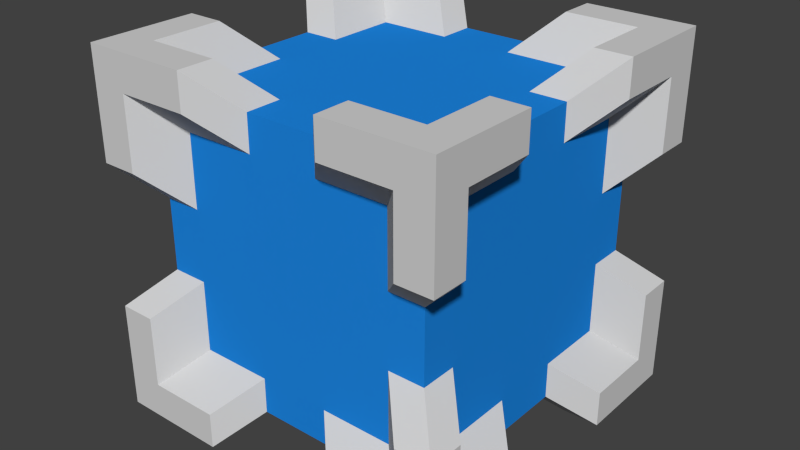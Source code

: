 # Source: crate-blue.blend  (saved by Blender 2.76.0; exported with 4.5.12 LTS)
import bpy
from mathutils import Matrix  # noqa: F401  (used for matrix-valued properties, if any)

bpy.ops.wm.read_factory_settings(use_empty=True)
scene = bpy.context.scene
scene.name = 'Scene'

# ---- collections
col_collection_1 = bpy.data.collections.new('Collection 1'); scene.collection.children.link(col_collection_1)

# ---- materials (node trees are filled in below, after node groups)
mat_blue = bpy.data.materials.new('Blue')
mat_blue.alpha_threshold = 0.0
mat_blue.use_transparent_shadow = False
mat_blue.diffuse_color = (0.01298, 0.2462, 0.7835, 1.0)
mat_blue.roughness = 0.5
mat_blue.line_color = (0.0, 0.0, 0.0, 1.0)
mat_metal = bpy.data.materials.new('Metal')
mat_metal.alpha_threshold = 0.0
mat_metal.use_transparent_shadow = False
mat_metal.diffuse_color = (0.6619, 0.6619, 0.6619, 1.0)
mat_metal.roughness = 0.5
mat_metal.specular_intensity = 1.0

# ---- material node trees

# ---- world
world_world = bpy.data.worlds.new('World'); scene.world = world_world
world_world.color = (0.05088, 0.05088, 0.05088)
world_world.use_sun_shadow = False
world_world.sun_shadow_jitter_overblur = 0.0
world_world.cycles.sampling_method = 'MANUAL'
world_world.cycles.sample_map_resolution = 256

# ---- meshes
me_cube_009 = bpy.data.meshes.new('Cube.009')
me_cube_009.from_pydata([(-0.4, -0.4, -0.0393), (-0.3, -0.3, 0.0607), (-0.4, 0.4, -0.0393), (-0.3, 0.3, 0.0607), (0.4, -0.4, -0.0393), (0.3, -0.3, 0.0607), (0.4, 0.4, -0.0393), (0.3, 0.3, 0.0607)], [], [(1, 3, 2, 0), (3, 7, 6, 2), (7, 5, 4, 6), (5, 1, 0, 4), (0, 2, 6, 4), (5, 7, 3, 1)])
me_cube_009.materials.append(mat_blue)
me_cube_009.use_remesh_preserve_volume = False
me_cube_009.use_remesh_preserve_attributes = False
me_cube_009.use_mirror_vertex_groups = False
me_cube_009.update()
me_cube_001 = bpy.data.meshes.new('Cube.001')
me_cube_001.from_pydata([(-0.2619, -0.03812, 0.03812), (0.03812, -0.03812, -0.2619), (0.03812, 0.2619, 0.03812), (0.03812, 0.2619, -0.06188), (0.03812, 0.06188, -0.2619), (-0.06188, -0.03812, -0.06188), (-0.06188, -0.03812, -0.2619), (-0.06188, 0.2619, 0.03812), (-0.06188, 0.06188, 0.03812), (-0.2619, 0.06188, 0.03812), (-0.2619, -0.03812, -0.06188), (0.03812, 0.06188, -0.06188), (0.1381, -0.1381, 0.1381), (0.1381, -0.1381, -0.1619), (0.1381, 0.1619, 0.1381), (-0.1619, -0.1381, 0.1381), (0.1381, 0.1619, 0.03812), (0.1381, -0.03812, -0.1619), (0.03812, -0.1381, 0.03812), (0.03812, -0.1381, -0.1619), (0.03812, 0.1619, 0.1381), (0.03812, -0.03812, 0.1381), (-0.1619, -0.03812, 0.1381), (-0.1619, -0.1381, 0.03812), (0.1381, -0.03812, 0.03812), (0.03812, -0.03812, 0.03812)], [], [(15, 12, 21, 22), (6, 19, 18, 5), (3, 2, 14, 16), (9, 0, 15, 22), (12, 14, 20, 21), (24, 11, 3, 16), (6, 1, 13, 19), (1, 4, 17, 13), (0, 10, 23, 15), (2, 7, 20, 14), (5, 18, 23, 10), (12, 13, 17, 24), (21, 20, 7, 8), (19, 13, 12, 18), (24, 16, 14, 12), (15, 23, 18, 12), (24, 17, 4, 11), (22, 21, 8, 9), (0, 9, 8, 25), (0, 25, 5, 10), (2, 25, 8, 7), (2, 3, 11, 25), (1, 25, 11, 4), (1, 6, 5, 25)])
me_cube_001.materials.append(mat_metal)
me_cube_001.use_remesh_preserve_volume = False
me_cube_001.use_remesh_preserve_attributes = False
me_cube_001.use_mirror_vertex_groups = False
me_cube_001.update()
me_cube_002 = bpy.data.meshes.new('Cube.002')
me_cube_002.from_pydata([(-0.03812, 0.2619, 0.03812), (-0.03812, -0.03812, -0.2619), (0.2619, -0.03812, 0.03812), (0.2619, -0.03812, -0.06188), (0.06188, -0.03812, -0.2619), (-0.03812, 0.06188, -0.06188), (-0.03812, 0.06188, -0.2619), (0.2619, 0.06188, 0.03812), (0.06188, 0.06188, 0.03812), (0.06188, 0.2619, 0.03812), (-0.03812, 0.2619, -0.06188), (0.06188, -0.03812, -0.06188), (-0.1381, -0.1381, 0.1381), (-0.1381, -0.1381, -0.1619), (0.1619, -0.1381, 0.1381), (-0.1381, 0.1619, 0.1381), (0.1619, -0.1381, 0.03812), (-0.03812, -0.1381, -0.1619), (-0.1381, -0.03812, 0.03812), (-0.1381, -0.03812, -0.1619), (0.1619, -0.03812, 0.1381), (-0.03812, -0.03812, 0.1381), (-0.03812, 0.1619, 0.1381), (-0.1381, 0.1619, 0.03812), (-0.03812, -0.1381, 0.03812), (-0.03812, -0.03812, 0.03812)], [], [(15, 12, 21, 22), (6, 19, 18, 5), (3, 2, 14, 16), (9, 0, 15, 22), (12, 14, 20, 21), (24, 11, 3, 16), (6, 1, 13, 19), (1, 4, 17, 13), (0, 10, 23, 15), (2, 7, 20, 14), (5, 18, 23, 10), (12, 13, 17, 24), (21, 20, 7, 8), (19, 13, 12, 18), (24, 16, 14, 12), (15, 23, 18, 12), (24, 17, 4, 11), (22, 21, 8, 9), (0, 9, 8, 25), (0, 25, 5, 10), (2, 25, 8, 7), (2, 3, 11, 25), (1, 25, 11, 4), (1, 6, 5, 25)])
me_cube_002.materials.append(mat_metal)
me_cube_002.use_remesh_preserve_volume = False
me_cube_002.use_remesh_preserve_attributes = False
me_cube_002.use_mirror_vertex_groups = False
me_cube_002.update()
me_cube_003 = bpy.data.meshes.new('Cube.003')
me_cube_003.from_pydata([(-0.2619, -0.03812, -0.03812), (0.03812, 0.2619, -0.03812), (0.03812, -0.03812, 0.2619), (0.03812, 0.06188, 0.2619), (0.03812, 0.2619, 0.06188), (-0.06188, 0.06188, -0.03812), (-0.06188, 0.2619, -0.03812), (-0.06188, -0.03812, 0.2619), (-0.06188, -0.03812, 0.06188), (-0.2619, -0.03812, 0.06188), (-0.2619, 0.06188, -0.03812), (0.03812, 0.06188, 0.06188), (0.1381, -0.1381, -0.1381), (0.1381, 0.1619, -0.1381), (0.1381, -0.1381, 0.1619), (-0.1619, -0.1381, -0.1381), (0.1381, -0.03812, 0.1619), (0.1381, 0.1619, -0.03812), (0.03812, -0.03812, -0.1381), (0.03812, 0.1619, -0.1381), (0.03812, -0.1381, 0.1619), (0.03812, -0.1381, -0.03812), (-0.1619, -0.1381, -0.03812), (-0.1619, -0.03812, -0.1381), (0.1381, -0.03812, -0.03812), (0.03812, -0.03812, -0.03812)], [], [(15, 12, 21, 22), (6, 19, 18, 5), (3, 2, 14, 16), (9, 0, 15, 22), (12, 14, 20, 21), (24, 11, 3, 16), (6, 1, 13, 19), (1, 4, 17, 13), (0, 10, 23, 15), (2, 7, 20, 14), (5, 18, 23, 10), (12, 13, 17, 24), (21, 20, 7, 8), (19, 13, 12, 18), (24, 16, 14, 12), (15, 23, 18, 12), (24, 17, 4, 11), (22, 21, 8, 9), (0, 9, 8, 25), (0, 25, 5, 10), (2, 25, 8, 7), (2, 3, 11, 25), (1, 25, 11, 4), (1, 6, 5, 25)])
me_cube_003.materials.append(mat_metal)
me_cube_003.use_remesh_preserve_volume = False
me_cube_003.use_remesh_preserve_attributes = False
me_cube_003.use_mirror_vertex_groups = False
me_cube_003.update()
me_cube_004 = bpy.data.meshes.new('Cube.004')
me_cube_004.from_pydata([(-0.03812, -0.03812, 0.2619), (-0.03812, 0.2619, -0.03812), (0.2619, -0.03812, -0.03812), (0.2619, 0.06188, -0.03812), (0.06188, 0.2619, -0.03812), (-0.03812, 0.06188, 0.06188), (-0.03812, 0.2619, 0.06188), (0.2619, -0.03812, 0.06188), (0.06188, -0.03812, 0.06188), (0.06188, -0.03812, 0.2619), (-0.03812, 0.06188, 0.2619), (0.06188, 0.06188, -0.03812), (-0.1381, -0.1381, -0.1381), (-0.1381, 0.1619, -0.1381), (0.1619, -0.1381, -0.1381), (-0.1381, -0.1381, 0.1619), (0.1619, -0.03812, -0.1381), (-0.03812, 0.1619, -0.1381), (-0.1381, -0.03812, -0.03812), (-0.1381, 0.1619, -0.03812), (0.1619, -0.1381, -0.03812), (-0.03812, -0.1381, -0.03812), (-0.03812, -0.1381, 0.1619), (-0.1381, -0.03812, 0.1619), (-0.03812, -0.03812, -0.1381), (-0.03812, -0.03812, -0.03812)], [], [(15, 12, 21, 22), (6, 19, 18, 5), (3, 2, 14, 16), (9, 0, 15, 22), (12, 14, 20, 21), (24, 11, 3, 16), (6, 1, 13, 19), (1, 4, 17, 13), (0, 10, 23, 15), (2, 7, 20, 14), (5, 18, 23, 10), (12, 13, 17, 24), (21, 20, 7, 8), (19, 13, 12, 18), (24, 16, 14, 12), (15, 23, 18, 12), (24, 17, 4, 11), (22, 21, 8, 9), (0, 9, 8, 25), (0, 25, 5, 10), (2, 25, 8, 7), (2, 3, 11, 25), (1, 25, 11, 4), (1, 6, 5, 25)])
me_cube_004.materials.append(mat_metal)
me_cube_004.use_remesh_preserve_volume = False
me_cube_004.use_remesh_preserve_attributes = False
me_cube_004.use_mirror_vertex_groups = False
me_cube_004.update()
me_cube_005 = bpy.data.meshes.new('Cube.005')
me_cube_005.from_pydata([(-0.2619, 0.03812, -0.03812), (0.03812, 0.03812, 0.2619), (0.03812, -0.2619, -0.03812), (0.03812, -0.2619, 0.06188), (0.03812, -0.06188, 0.2619), (-0.06188, 0.03812, 0.06188), (-0.06188, 0.03812, 0.2619), (-0.06188, -0.2619, -0.03812), (-0.06188, -0.06188, -0.03812), (-0.2619, -0.06188, -0.03812), (-0.2619, 0.03812, 0.06188), (0.03812, -0.06188, 0.06188), (0.1381, 0.1381, -0.1381), (0.1381, 0.1381, 0.1619), (0.1381, -0.1619, -0.1381), (-0.1619, 0.1381, -0.1381), (0.1381, -0.1619, -0.03812), (0.1381, 0.03812, 0.1619), (0.03812, 0.1381, -0.03812), (0.03812, 0.1381, 0.1619), (0.03812, -0.1619, -0.1381), (0.03812, 0.03812, -0.1381), (-0.1619, 0.03812, -0.1381), (-0.1619, 0.1381, -0.03812), (0.1381, 0.03812, -0.03812), (0.03812, 0.03812, -0.03812)], [], [(15, 12, 21, 22), (6, 19, 18, 5), (3, 2, 14, 16), (9, 0, 15, 22), (12, 14, 20, 21), (24, 11, 3, 16), (6, 1, 13, 19), (1, 4, 17, 13), (0, 10, 23, 15), (2, 7, 20, 14), (5, 18, 23, 10), (12, 13, 17, 24), (21, 20, 7, 8), (19, 13, 12, 18), (24, 16, 14, 12), (15, 23, 18, 12), (24, 17, 4, 11), (22, 21, 8, 9), (0, 9, 8, 25), (0, 25, 5, 10), (2, 25, 8, 7), (2, 3, 11, 25), (1, 25, 11, 4), (1, 6, 5, 25)])
me_cube_005.materials.append(mat_metal)
me_cube_005.use_remesh_preserve_volume = False
me_cube_005.use_remesh_preserve_attributes = False
me_cube_005.use_mirror_vertex_groups = False
me_cube_005.update()
me_cube_006 = bpy.data.meshes.new('Cube.006')
me_cube_006.from_pydata([(-0.03812, -0.2619, -0.03812), (-0.03812, 0.03812, 0.2619), (0.2619, 0.03812, -0.03812), (0.2619, 0.03812, 0.06188), (0.06188, 0.03812, 0.2619), (-0.03812, -0.06188, 0.06188), (-0.03812, -0.06188, 0.2619), (0.2619, -0.06188, -0.03812), (0.06188, -0.06188, -0.03812), (0.06188, -0.2619, -0.03812), (-0.03812, -0.2619, 0.06188), (0.06188, 0.03812, 0.06188), (-0.1381, 0.1381, -0.1381), (-0.1381, 0.1381, 0.1619), (0.1619, 0.1381, -0.1381), (-0.1381, -0.1619, -0.1381), (0.1619, 0.1381, -0.03812), (-0.03812, 0.1381, 0.1619), (-0.1381, 0.03812, -0.03812), (-0.1381, 0.03812, 0.1619), (0.1619, 0.03812, -0.1381), (-0.03812, 0.03812, -0.1381), (-0.03812, -0.1619, -0.1381), (-0.1381, -0.1619, -0.03812), (-0.03812, 0.1381, -0.03812), (-0.03812, 0.03812, -0.03812)], [], [(15, 12, 21, 22), (6, 19, 18, 5), (3, 2, 14, 16), (9, 0, 15, 22), (12, 14, 20, 21), (24, 11, 3, 16), (6, 1, 13, 19), (1, 4, 17, 13), (0, 10, 23, 15), (2, 7, 20, 14), (5, 18, 23, 10), (12, 13, 17, 24), (21, 20, 7, 8), (19, 13, 12, 18), (24, 16, 14, 12), (15, 23, 18, 12), (24, 17, 4, 11), (22, 21, 8, 9), (0, 9, 8, 25), (0, 25, 5, 10), (2, 25, 8, 7), (2, 3, 11, 25), (1, 25, 11, 4), (1, 6, 5, 25)])
me_cube_006.materials.append(mat_metal)
me_cube_006.use_remesh_preserve_volume = False
me_cube_006.use_remesh_preserve_attributes = False
me_cube_006.use_mirror_vertex_groups = False
me_cube_006.update()
me_cube_007 = bpy.data.meshes.new('Cube.007')
me_cube_007.from_pydata([(-0.2619, 0.03812, 0.03812), (0.03812, -0.2619, 0.03812), (0.03812, 0.03812, -0.2619), (0.03812, -0.06188, -0.2619), (0.03812, -0.2619, -0.06188), (-0.06188, -0.06188, 0.03812), (-0.06188, -0.2619, 0.03812), (-0.06188, 0.03812, -0.2619), (-0.06188, 0.03812, -0.06188), (-0.2619, 0.03812, -0.06188), (-0.2619, -0.06188, 0.03812), (0.03812, -0.06188, -0.06188), (0.1381, 0.1381, 0.1381), (0.1381, -0.1619, 0.1381), (0.1381, 0.1381, -0.1619), (-0.1619, 0.1381, 0.1381), (0.1381, 0.03812, -0.1619), (0.1381, -0.1619, 0.03812), (0.03812, 0.03812, 0.1381), (0.03812, -0.1619, 0.1381), (0.03812, 0.1381, -0.1619), (0.03812, 0.1381, 0.03812), (-0.1619, 0.1381, 0.03812), (-0.1619, 0.03812, 0.1381), (0.1381, 0.03812, 0.03812), (0.03812, 0.03812, 0.03812)], [], [(15, 12, 21, 22), (6, 19, 18, 5), (3, 2, 14, 16), (9, 0, 15, 22), (12, 14, 20, 21), (24, 11, 3, 16), (6, 1, 13, 19), (1, 4, 17, 13), (0, 10, 23, 15), (2, 7, 20, 14), (5, 18, 23, 10), (12, 13, 17, 24), (21, 20, 7, 8), (19, 13, 12, 18), (24, 16, 14, 12), (15, 23, 18, 12), (24, 17, 4, 11), (22, 21, 8, 9), (0, 9, 8, 25), (0, 25, 5, 10), (2, 25, 8, 7), (2, 3, 11, 25), (1, 25, 11, 4), (1, 6, 5, 25)])
me_cube_007.materials.append(mat_metal)
me_cube_007.use_remesh_preserve_volume = False
me_cube_007.use_remesh_preserve_attributes = False
me_cube_007.use_mirror_vertex_groups = False
me_cube_007.update()
me_cube_008 = bpy.data.meshes.new('Cube.008')
me_cube_008.from_pydata([(-0.03812, 0.03812, -0.2619), (-0.03812, -0.2619, 0.03812), (0.2619, 0.03812, 0.03812), (0.2619, -0.06188, 0.03812), (0.06188, -0.2619, 0.03812), (-0.03812, -0.06188, -0.06188), (-0.03812, -0.2619, -0.06188), (0.2619, 0.03812, -0.06188), (0.06188, 0.03812, -0.06188), (0.06188, 0.03812, -0.2619), (-0.03812, -0.06188, -0.2619), (0.06188, -0.06188, 0.03812), (-0.1381, 0.1381, 0.1381), (-0.1381, -0.1619, 0.1381), (0.1619, 0.1381, 0.1381), (-0.1381, 0.1381, -0.1619), (0.1619, 0.03812, 0.1381), (-0.03812, -0.1619, 0.1381), (-0.1381, 0.03812, 0.03812), (-0.1381, -0.1619, 0.03812), (0.1619, 0.1381, 0.03812), (-0.03812, 0.1381, 0.03812), (-0.03812, 0.1381, -0.1619), (-0.1381, 0.03812, -0.1619), (-0.03812, 0.03812, 0.1381), (-0.03812, 0.03812, 0.03812)], [], [(15, 12, 21, 22), (6, 19, 18, 5), (3, 2, 14, 16), (9, 0, 15, 22), (12, 14, 20, 21), (24, 11, 3, 16), (6, 1, 13, 19), (1, 4, 17, 13), (0, 10, 23, 15), (2, 7, 20, 14), (5, 18, 23, 10), (12, 13, 17, 24), (21, 20, 7, 8), (19, 13, 12, 18), (24, 16, 14, 12), (15, 23, 18, 12), (24, 17, 4, 11), (22, 21, 8, 9), (0, 9, 8, 25), (0, 25, 5, 10), (2, 25, 8, 7), (2, 3, 11, 25), (1, 25, 11, 4), (1, 6, 5, 25)])
me_cube_008.materials.append(mat_metal)
me_cube_008.use_remesh_preserve_volume = False
me_cube_008.use_remesh_preserve_attributes = False
me_cube_008.use_mirror_vertex_groups = False
me_cube_008.update()
me_cube_010 = bpy.data.meshes.new('Cube.010')
me_cube_010.from_pydata([(0.4, -0.4, 0.0393), (0.3, -0.3, -0.0607), (0.4, 0.4, 0.0393), (0.3, 0.3, -0.0607), (-0.4, -0.4, 0.0393), (-0.3, -0.3, -0.0607), (-0.4, 0.4, 0.0393), (-0.3, 0.3, -0.0607)], [], [(1, 3, 2, 0), (3, 7, 6, 2), (7, 5, 4, 6), (5, 1, 0, 4), (0, 2, 6, 4), (5, 7, 3, 1)])
me_cube_010.materials.append(mat_blue)
me_cube_010.use_remesh_preserve_volume = False
me_cube_010.use_remesh_preserve_attributes = False
me_cube_010.use_mirror_vertex_groups = False
me_cube_010.update()
me_cube_011 = bpy.data.meshes.new('Cube.011')
me_cube_011.from_pydata([(-0.4, 0.0393, -0.4), (-0.3, -0.0607, -0.3), (-0.4, 0.0393, 0.4), (-0.3, -0.0607, 0.3), (0.4, 0.0393, -0.4), (0.3, -0.0607, -0.3), (0.4, 0.0393, 0.4), (0.3, -0.0607, 0.3)], [], [(1, 3, 2, 0), (3, 7, 6, 2), (7, 5, 4, 6), (5, 1, 0, 4), (0, 2, 6, 4), (5, 7, 3, 1)])
me_cube_011.materials.append(mat_blue)
me_cube_011.use_remesh_preserve_volume = False
me_cube_011.use_remesh_preserve_attributes = False
me_cube_011.use_mirror_vertex_groups = False
me_cube_011.update()
me_cube_012 = bpy.data.meshes.new('Cube.012')
me_cube_012.from_pydata([(0.4, -0.0393, -0.4), (0.3, 0.0607, -0.3), (0.4, -0.0393, 0.4), (0.3, 0.0607, 0.3), (-0.4, -0.0393, -0.4), (-0.3, 0.0607, -0.3), (-0.4, -0.0393, 0.4), (-0.3, 0.0607, 0.3)], [], [(1, 3, 2, 0), (3, 7, 6, 2), (7, 5, 4, 6), (5, 1, 0, 4), (0, 2, 6, 4), (5, 7, 3, 1)])
me_cube_012.materials.append(mat_blue)
me_cube_012.use_remesh_preserve_volume = False
me_cube_012.use_remesh_preserve_attributes = False
me_cube_012.use_mirror_vertex_groups = False
me_cube_012.update()
me_cube_013 = bpy.data.meshes.new('Cube.013')
me_cube_013.from_pydata([(0.0393, 0.4, -0.4), (-0.0607, 0.3, -0.3), (0.0393, 0.4, 0.4), (-0.0607, 0.3, 0.3), (0.0393, -0.4, -0.4), (-0.0607, -0.3, -0.3), (0.0393, -0.4, 0.4), (-0.0607, -0.3, 0.3)], [], [(1, 3, 2, 0), (3, 7, 6, 2), (7, 5, 4, 6), (5, 1, 0, 4), (0, 2, 6, 4), (5, 7, 3, 1)])
me_cube_013.materials.append(mat_blue)
me_cube_013.use_remesh_preserve_volume = False
me_cube_013.use_remesh_preserve_attributes = False
me_cube_013.use_mirror_vertex_groups = False
me_cube_013.update()
me_cube_014 = bpy.data.meshes.new('Cube.014')
me_cube_014.from_pydata([(-0.0393, -0.4, -0.4), (0.0607, -0.3, -0.3), (-0.0393, -0.4, 0.4), (0.0607, -0.3, 0.3), (-0.0393, 0.4, -0.4), (0.0607, 0.3, -0.3), (-0.0393, 0.4, 0.4), (0.0607, 0.3, 0.3)], [], [(1, 3, 2, 0), (3, 7, 6, 2), (7, 5, 4, 6), (5, 1, 0, 4), (0, 2, 6, 4), (5, 7, 3, 1)])
me_cube_014.materials.append(mat_blue)
me_cube_014.use_remesh_preserve_volume = False
me_cube_014.use_remesh_preserve_attributes = False
me_cube_014.use_mirror_vertex_groups = False
me_cube_014.update()

# ---- objects
ob_side_001 = bpy.data.objects.new('Side.001', me_cube_009)
ob_corner_002 = bpy.data.objects.new('Corner.002', me_cube_001)
ob_corner_003 = bpy.data.objects.new('Corner.003', me_cube_002)
ob_corner_005 = bpy.data.objects.new('Corner.005', me_cube_003)
ob_corner_006 = bpy.data.objects.new('Corner.006', me_cube_004)
ob_corner_004 = bpy.data.objects.new('Corner.004', me_cube_005)
ob_corner_007 = bpy.data.objects.new('Corner.007', me_cube_006)
ob_corner_001 = bpy.data.objects.new('Corner.001', me_cube_007)
ob_corner = bpy.data.objects.new('Corner', me_cube_008)
ob_side_002 = bpy.data.objects.new('Side.002', me_cube_010)
ob_side_003 = bpy.data.objects.new('Side.003', me_cube_011)
ob_side_004 = bpy.data.objects.new('Side.004', me_cube_012)
ob_side_005 = bpy.data.objects.new('Side.005', me_cube_013)
ob_side = bpy.data.objects.new('Side', me_cube_014)

# ---- transforms, parenting, visibility, modifiers, constraints
ob_side_001.location = (0.0, 0.0, 0.1393)
ob_side_001.lineart.crease_threshold = 0.0
ob_corner_002.location = (0.3619, -0.3619, 0.8619)
ob_corner_002.lock_rotations_4d = False
ob_corner_002.empty_display_type = 'ARROWS'
ob_corner_002.lineart.crease_threshold = 0.0
ob_corner_003.location = (-0.3619, -0.3619, 0.8619)
ob_corner_003.lock_rotations_4d = False
ob_corner_003.empty_display_type = 'ARROWS'
ob_corner_003.lineart.crease_threshold = 0.0
ob_corner_005.location = (0.3619, -0.3619, 0.1381)
ob_corner_005.lock_rotations_4d = False
ob_corner_005.empty_display_type = 'ARROWS'
ob_corner_005.lineart.crease_threshold = 0.0
ob_corner_006.location = (-0.3619, -0.3619, 0.1381)
ob_corner_006.lock_rotations_4d = False
ob_corner_006.empty_display_type = 'ARROWS'
ob_corner_006.lineart.crease_threshold = 0.0
ob_corner_004.location = (0.3619, 0.3619, 0.1381)
ob_corner_004.lock_rotations_4d = False
ob_corner_004.empty_display_type = 'ARROWS'
ob_corner_004.lineart.crease_threshold = 0.0
ob_corner_007.location = (-0.3619, 0.3619, 0.1381)
ob_corner_007.lock_rotations_4d = False
ob_corner_007.empty_display_type = 'ARROWS'
ob_corner_007.lineart.crease_threshold = 0.0
ob_corner_001.location = (0.3619, 0.3619, 0.8619)
ob_corner_001.lock_rotations_4d = False
ob_corner_001.empty_display_type = 'ARROWS'
ob_corner_001.lineart.crease_threshold = 0.0
ob_corner.location = (-0.3619, 0.3619, 0.8619)
ob_corner.lock_rotations_4d = False
ob_corner.empty_display_type = 'ARROWS'
ob_corner.lineart.crease_threshold = 0.0
ob_side_002.location = (1.801e-08, -5.337e-09, 0.8607)
ob_side_002.lineart.crease_threshold = 0.0
ob_side_003.location = (-6.671e-10, 0.3607, 0.5)
ob_side_003.lineart.crease_threshold = 0.0
ob_side_004.location = (1.534e-08, -0.3607, 0.5)
ob_side_004.lineart.crease_threshold = 0.0
ob_side_005.location = (0.3607, 5.493e-08, 0.5)
ob_side_005.lineart.crease_threshold = 0.0
ob_side.location = (-0.3607, -4.581e-08, 0.5)
ob_side.lineart.crease_threshold = 0.0

# ---- collection membership
col_collection_1.objects.link(ob_side_001)
col_collection_1.objects.link(ob_corner_002)
col_collection_1.objects.link(ob_corner_003)
col_collection_1.objects.link(ob_corner_005)
col_collection_1.objects.link(ob_corner_006)
col_collection_1.objects.link(ob_corner_004)
col_collection_1.objects.link(ob_corner_007)
col_collection_1.objects.link(ob_corner_001)
col_collection_1.objects.link(ob_corner)
col_collection_1.objects.link(ob_side_002)
col_collection_1.objects.link(ob_side_003)
col_collection_1.objects.link(ob_side_004)
col_collection_1.objects.link(ob_side_005)
col_collection_1.objects.link(ob_side)

# ---- scene / render settings (as saved in the file)
scene.frame_start = 1; scene.frame_end = 250; scene.frame_set(0)
scene.render.engine = 'BLENDER_EEVEE_NEXT'
scene.render.resolution_percentage = 50
scene.render.dither_intensity = 0.0
scene.cycles.use_denoising = False
scene.cycles.samples = 10
scene.cycles.sampling_pattern = 'TABULATED_SOBOL'
scene.cycles.light_sampling_threshold = 0.0
scene.cycles.use_adaptive_sampling = False
scene.cycles.use_light_tree = False
scene.cycles.blur_glossy = 0.0
scene.cycles.pixel_filter_type = 'GAUSSIAN'
scene.cycles.sample_clamp_indirect = 0.0
scene.view_settings.view_transform = 'Standard'
bpy.context.view_layer.update()

# ---- added for rendering (the .blend has no active camera and no usable light): camera, sun
cam_auto = bpy.data.cameras.new('AutoCamera')
cam_auto.lens = 50.0
cam_auto.sensor_width = 36.0
cam_auto.clip_end = 1000.0
ob_auto_camera = bpy.data.objects.new('AutoCamera', cam_auto)
scene.collection.objects.link(ob_auto_camera)
ob_auto_camera.location = (1.60254, -1.92304, 1.78203)
ob_auto_camera.rotation_euler = (1.09748, -7.21219e-08, 0.694738)
scene.camera = ob_auto_camera
light_auto_sun = bpy.data.lights.new('AutoSun', 'SUN')
light_auto_sun.energy = 3.0
light_auto_sun.angle = 0.0523599
ob_auto_sun = bpy.data.objects.new('AutoSun', light_auto_sun)
scene.collection.objects.link(ob_auto_sun)
ob_auto_sun.rotation_euler = (0.872665, 0.174533, 0.523599)
bpy.context.view_layer.update()
